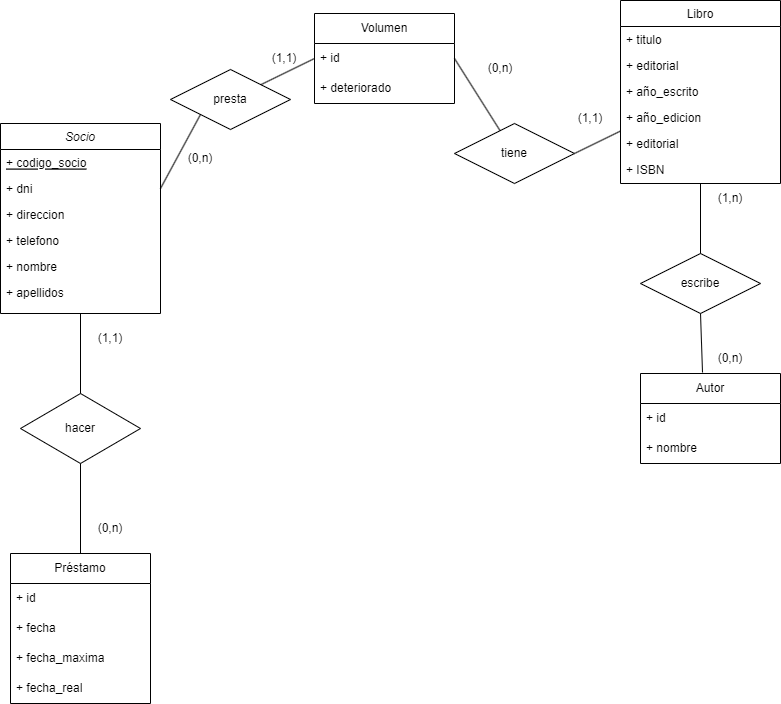

The diagram above was exported from draw.io. Its source (the exported page's mxGraphModel, read from the mxfile embedded in the PNG):
<mxGraphModel dx="1050" dy="585" grid="1" gridSize="10" guides="1" tooltips="1" connect="1" arrows="1" fold="1" page="1" pageScale="1" pageWidth="827" pageHeight="1169" math="0" shadow="0">
  <root>
    <mxCell id="WIyWlLk6GJQsqaUBKTNV-0" />
    <mxCell id="WIyWlLk6GJQsqaUBKTNV-1" parent="WIyWlLk6GJQsqaUBKTNV-0" />
    <mxCell id="zkfFHV4jXpPFQw0GAbJ--0" value="Socio" style="swimlane;fontStyle=2;align=center;verticalAlign=top;childLayout=stackLayout;horizontal=1;startSize=26;horizontalStack=0;resizeParent=1;resizeLast=0;collapsible=1;marginBottom=0;rounded=0;shadow=0;strokeWidth=1;" parent="WIyWlLk6GJQsqaUBKTNV-1" vertex="1">
      <mxGeometry x="30" y="170" width="160" height="190" as="geometry">
        <mxRectangle x="230" y="140" width="160" height="26" as="alternateBounds" />
      </mxGeometry>
    </mxCell>
    <mxCell id="zkfFHV4jXpPFQw0GAbJ--1" value="+ codigo_socio" style="text;align=left;verticalAlign=top;spacingLeft=4;spacingRight=4;overflow=hidden;rotatable=0;points=[[0,0.5],[1,0.5]];portConstraint=eastwest;fontStyle=4" parent="zkfFHV4jXpPFQw0GAbJ--0" vertex="1">
      <mxGeometry y="26" width="160" height="26" as="geometry" />
    </mxCell>
    <mxCell id="zkfFHV4jXpPFQw0GAbJ--2" value="+ dni" style="text;align=left;verticalAlign=top;spacingLeft=4;spacingRight=4;overflow=hidden;rotatable=0;points=[[0,0.5],[1,0.5]];portConstraint=eastwest;rounded=0;shadow=0;html=0;" parent="zkfFHV4jXpPFQw0GAbJ--0" vertex="1">
      <mxGeometry y="52" width="160" height="26" as="geometry" />
    </mxCell>
    <mxCell id="zkfFHV4jXpPFQw0GAbJ--3" value="+ direccion" style="text;align=left;verticalAlign=top;spacingLeft=4;spacingRight=4;overflow=hidden;rotatable=0;points=[[0,0.5],[1,0.5]];portConstraint=eastwest;rounded=0;shadow=0;html=0;" parent="zkfFHV4jXpPFQw0GAbJ--0" vertex="1">
      <mxGeometry y="78" width="160" height="26" as="geometry" />
    </mxCell>
    <mxCell id="U3E6eYUSo5EFzPVe3fiN-1" value="+ telefono" style="text;align=left;verticalAlign=top;spacingLeft=4;spacingRight=4;overflow=hidden;rotatable=0;points=[[0,0.5],[1,0.5]];portConstraint=eastwest;rounded=0;shadow=0;html=0;" vertex="1" parent="zkfFHV4jXpPFQw0GAbJ--0">
      <mxGeometry y="104" width="160" height="26" as="geometry" />
    </mxCell>
    <mxCell id="U3E6eYUSo5EFzPVe3fiN-2" value="+ nombre" style="text;align=left;verticalAlign=top;spacingLeft=4;spacingRight=4;overflow=hidden;rotatable=0;points=[[0,0.5],[1,0.5]];portConstraint=eastwest;rounded=0;shadow=0;html=0;" vertex="1" parent="zkfFHV4jXpPFQw0GAbJ--0">
      <mxGeometry y="130" width="160" height="26" as="geometry" />
    </mxCell>
    <mxCell id="U3E6eYUSo5EFzPVe3fiN-3" value="+ apellidos" style="text;align=left;verticalAlign=top;spacingLeft=4;spacingRight=4;overflow=hidden;rotatable=0;points=[[0,0.5],[1,0.5]];portConstraint=eastwest;rounded=0;shadow=0;html=0;" vertex="1" parent="zkfFHV4jXpPFQw0GAbJ--0">
      <mxGeometry y="156" width="160" height="26" as="geometry" />
    </mxCell>
    <mxCell id="zkfFHV4jXpPFQw0GAbJ--13" value="Libro" style="swimlane;fontStyle=0;align=center;verticalAlign=top;childLayout=stackLayout;horizontal=1;startSize=26;horizontalStack=0;resizeParent=1;resizeLast=0;collapsible=1;marginBottom=0;rounded=0;shadow=0;strokeWidth=1;" parent="WIyWlLk6GJQsqaUBKTNV-1" vertex="1">
      <mxGeometry x="650" y="47" width="160" height="183" as="geometry">
        <mxRectangle x="340" y="380" width="170" height="26" as="alternateBounds" />
      </mxGeometry>
    </mxCell>
    <mxCell id="zkfFHV4jXpPFQw0GAbJ--14" value="+ titulo" style="text;align=left;verticalAlign=top;spacingLeft=4;spacingRight=4;overflow=hidden;rotatable=0;points=[[0,0.5],[1,0.5]];portConstraint=eastwest;" parent="zkfFHV4jXpPFQw0GAbJ--13" vertex="1">
      <mxGeometry y="26" width="160" height="26" as="geometry" />
    </mxCell>
    <mxCell id="U3E6eYUSo5EFzPVe3fiN-4" value="+ editorial" style="text;align=left;verticalAlign=top;spacingLeft=4;spacingRight=4;overflow=hidden;rotatable=0;points=[[0,0.5],[1,0.5]];portConstraint=eastwest;" vertex="1" parent="zkfFHV4jXpPFQw0GAbJ--13">
      <mxGeometry y="52" width="160" height="26" as="geometry" />
    </mxCell>
    <mxCell id="U3E6eYUSo5EFzPVe3fiN-5" value="+ año_escrito" style="text;align=left;verticalAlign=top;spacingLeft=4;spacingRight=4;overflow=hidden;rotatable=0;points=[[0,0.5],[1,0.5]];portConstraint=eastwest;" vertex="1" parent="zkfFHV4jXpPFQw0GAbJ--13">
      <mxGeometry y="78" width="160" height="26" as="geometry" />
    </mxCell>
    <mxCell id="U3E6eYUSo5EFzPVe3fiN-7" value="+ año_edicion" style="text;align=left;verticalAlign=top;spacingLeft=4;spacingRight=4;overflow=hidden;rotatable=0;points=[[0,0.5],[1,0.5]];portConstraint=eastwest;" vertex="1" parent="zkfFHV4jXpPFQw0GAbJ--13">
      <mxGeometry y="104" width="160" height="26" as="geometry" />
    </mxCell>
    <mxCell id="U3E6eYUSo5EFzPVe3fiN-8" value="+ editorial" style="text;align=left;verticalAlign=top;spacingLeft=4;spacingRight=4;overflow=hidden;rotatable=0;points=[[0,0.5],[1,0.5]];portConstraint=eastwest;" vertex="1" parent="zkfFHV4jXpPFQw0GAbJ--13">
      <mxGeometry y="130" width="160" height="26" as="geometry" />
    </mxCell>
    <mxCell id="U3E6eYUSo5EFzPVe3fiN-9" value="+ ISBN" style="text;align=left;verticalAlign=top;spacingLeft=4;spacingRight=4;overflow=hidden;rotatable=0;points=[[0,0.5],[1,0.5]];portConstraint=eastwest;" vertex="1" parent="zkfFHV4jXpPFQw0GAbJ--13">
      <mxGeometry y="156" width="160" height="26" as="geometry" />
    </mxCell>
    <mxCell id="xOR1kdpSCY-Y-_Dast79-0" value="Préstamo" style="swimlane;fontStyle=0;childLayout=stackLayout;horizontal=1;startSize=30;horizontalStack=0;resizeParent=1;resizeParentMax=0;resizeLast=0;collapsible=1;marginBottom=0;whiteSpace=wrap;html=1;" vertex="1" parent="WIyWlLk6GJQsqaUBKTNV-1">
      <mxGeometry x="40" y="600" width="140" height="150" as="geometry" />
    </mxCell>
    <mxCell id="xOR1kdpSCY-Y-_Dast79-4" value="+ id" style="text;strokeColor=none;fillColor=none;align=left;verticalAlign=middle;spacingLeft=4;spacingRight=4;overflow=hidden;points=[[0,0.5],[1,0.5]];portConstraint=eastwest;rotatable=0;whiteSpace=wrap;html=1;" vertex="1" parent="xOR1kdpSCY-Y-_Dast79-0">
      <mxGeometry y="30" width="140" height="30" as="geometry" />
    </mxCell>
    <mxCell id="xOR1kdpSCY-Y-_Dast79-1" value="+ fecha" style="text;strokeColor=none;fillColor=none;align=left;verticalAlign=middle;spacingLeft=4;spacingRight=4;overflow=hidden;points=[[0,0.5],[1,0.5]];portConstraint=eastwest;rotatable=0;whiteSpace=wrap;html=1;" vertex="1" parent="xOR1kdpSCY-Y-_Dast79-0">
      <mxGeometry y="60" width="140" height="30" as="geometry" />
    </mxCell>
    <mxCell id="xOR1kdpSCY-Y-_Dast79-2" value="+ fecha_maxima" style="text;strokeColor=none;fillColor=none;align=left;verticalAlign=middle;spacingLeft=4;spacingRight=4;overflow=hidden;points=[[0,0.5],[1,0.5]];portConstraint=eastwest;rotatable=0;whiteSpace=wrap;html=1;" vertex="1" parent="xOR1kdpSCY-Y-_Dast79-0">
      <mxGeometry y="90" width="140" height="30" as="geometry" />
    </mxCell>
    <mxCell id="xOR1kdpSCY-Y-_Dast79-3" value="+ fecha_real" style="text;strokeColor=none;fillColor=none;align=left;verticalAlign=middle;spacingLeft=4;spacingRight=4;overflow=hidden;points=[[0,0.5],[1,0.5]];portConstraint=eastwest;rotatable=0;whiteSpace=wrap;html=1;" vertex="1" parent="xOR1kdpSCY-Y-_Dast79-0">
      <mxGeometry y="120" width="140" height="30" as="geometry" />
    </mxCell>
    <mxCell id="H3TuO5trpsW1HX5z5M-K-0" value="presta" style="shape=rhombus;perimeter=rhombusPerimeter;whiteSpace=wrap;html=1;align=center;" vertex="1" parent="WIyWlLk6GJQsqaUBKTNV-1">
      <mxGeometry x="200" y="116" width="120" height="60" as="geometry" />
    </mxCell>
    <mxCell id="xOR1kdpSCY-Y-_Dast79-5" value="hacer" style="rhombus;whiteSpace=wrap;html=1;" vertex="1" parent="WIyWlLk6GJQsqaUBKTNV-1">
      <mxGeometry x="50" y="440" width="120" height="70" as="geometry" />
    </mxCell>
    <mxCell id="U3E6eYUSo5EFzPVe3fiN-12" value="Autor" style="swimlane;fontStyle=0;childLayout=stackLayout;horizontal=1;startSize=30;horizontalStack=0;resizeParent=1;resizeParentMax=0;resizeLast=0;collapsible=1;marginBottom=0;whiteSpace=wrap;html=1;" vertex="1" parent="WIyWlLk6GJQsqaUBKTNV-1">
      <mxGeometry x="670" y="420" width="140" height="90" as="geometry" />
    </mxCell>
    <mxCell id="U3E6eYUSo5EFzPVe3fiN-13" value="+ id" style="text;strokeColor=none;fillColor=none;align=left;verticalAlign=middle;spacingLeft=4;spacingRight=4;overflow=hidden;points=[[0,0.5],[1,0.5]];portConstraint=eastwest;rotatable=0;whiteSpace=wrap;html=1;" vertex="1" parent="U3E6eYUSo5EFzPVe3fiN-12">
      <mxGeometry y="30" width="140" height="30" as="geometry" />
    </mxCell>
    <mxCell id="U3E6eYUSo5EFzPVe3fiN-14" value="+ nombre" style="text;strokeColor=none;fillColor=none;align=left;verticalAlign=middle;spacingLeft=4;spacingRight=4;overflow=hidden;points=[[0,0.5],[1,0.5]];portConstraint=eastwest;rotatable=0;whiteSpace=wrap;html=1;" vertex="1" parent="U3E6eYUSo5EFzPVe3fiN-12">
      <mxGeometry y="60" width="140" height="30" as="geometry" />
    </mxCell>
    <mxCell id="U3E6eYUSo5EFzPVe3fiN-17" value="Volumen" style="swimlane;fontStyle=0;childLayout=stackLayout;horizontal=1;startSize=30;horizontalStack=0;resizeParent=1;resizeParentMax=0;resizeLast=0;collapsible=1;marginBottom=0;whiteSpace=wrap;html=1;" vertex="1" parent="WIyWlLk6GJQsqaUBKTNV-1">
      <mxGeometry x="344" y="60" width="140" height="90" as="geometry" />
    </mxCell>
    <mxCell id="U3E6eYUSo5EFzPVe3fiN-18" value="+ id" style="text;strokeColor=none;fillColor=none;align=left;verticalAlign=middle;spacingLeft=4;spacingRight=4;overflow=hidden;points=[[0,0.5],[1,0.5]];portConstraint=eastwest;rotatable=0;whiteSpace=wrap;html=1;" vertex="1" parent="U3E6eYUSo5EFzPVe3fiN-17">
      <mxGeometry y="30" width="140" height="30" as="geometry" />
    </mxCell>
    <mxCell id="U3E6eYUSo5EFzPVe3fiN-19" value="+ deteriorado" style="text;strokeColor=none;fillColor=none;align=left;verticalAlign=middle;spacingLeft=4;spacingRight=4;overflow=hidden;points=[[0,0.5],[1,0.5]];portConstraint=eastwest;rotatable=0;whiteSpace=wrap;html=1;" vertex="1" parent="U3E6eYUSo5EFzPVe3fiN-17">
      <mxGeometry y="60" width="140" height="30" as="geometry" />
    </mxCell>
    <mxCell id="xOR1kdpSCY-Y-_Dast79-6" value="" style="endArrow=none;html=1;rounded=0;entryX=0.5;entryY=1;entryDx=0;entryDy=0;exitX=0.5;exitY=0;exitDx=0;exitDy=0;" edge="1" parent="WIyWlLk6GJQsqaUBKTNV-1" source="xOR1kdpSCY-Y-_Dast79-5" target="zkfFHV4jXpPFQw0GAbJ--0">
      <mxGeometry width="50" height="50" relative="1" as="geometry">
        <mxPoint x="390" y="490" as="sourcePoint" />
        <mxPoint x="440" y="440" as="targetPoint" />
      </mxGeometry>
    </mxCell>
    <mxCell id="xOR1kdpSCY-Y-_Dast79-7" value="" style="endArrow=none;html=1;rounded=0;entryX=0.5;entryY=1;entryDx=0;entryDy=0;exitX=0.5;exitY=0;exitDx=0;exitDy=0;" edge="1" parent="WIyWlLk6GJQsqaUBKTNV-1" source="xOR1kdpSCY-Y-_Dast79-0" target="xOR1kdpSCY-Y-_Dast79-5">
      <mxGeometry width="50" height="50" relative="1" as="geometry">
        <mxPoint x="390" y="490" as="sourcePoint" />
        <mxPoint x="440" y="440" as="targetPoint" />
      </mxGeometry>
    </mxCell>
    <mxCell id="U3E6eYUSo5EFzPVe3fiN-23" value="" style="endArrow=none;html=1;rounded=0;entryX=1;entryY=0.5;entryDx=0;entryDy=0;" edge="1" parent="WIyWlLk6GJQsqaUBKTNV-1" source="U3E6eYUSo5EFzPVe3fiN-24" target="U3E6eYUSo5EFzPVe3fiN-18">
      <mxGeometry width="50" height="50" relative="1" as="geometry">
        <mxPoint x="550" y="150" as="sourcePoint" />
        <mxPoint x="390" y="122" as="targetPoint" />
      </mxGeometry>
    </mxCell>
    <mxCell id="H3TuO5trpsW1HX5z5M-K-3" value="" style="endArrow=none;html=1;rounded=0;exitX=1;exitY=0.5;exitDx=0;exitDy=0;" edge="1" parent="WIyWlLk6GJQsqaUBKTNV-1" source="U3E6eYUSo5EFzPVe3fiN-24" target="zkfFHV4jXpPFQw0GAbJ--13">
      <mxGeometry relative="1" as="geometry">
        <mxPoint x="360" y="390" as="sourcePoint" />
        <mxPoint x="520" y="390" as="targetPoint" />
      </mxGeometry>
    </mxCell>
    <mxCell id="U3E6eYUSo5EFzPVe3fiN-22" value="" style="endArrow=none;html=1;rounded=0;entryX=0;entryY=0.5;entryDx=0;entryDy=0;" edge="1" parent="WIyWlLk6GJQsqaUBKTNV-1" source="H3TuO5trpsW1HX5z5M-K-0" target="U3E6eYUSo5EFzPVe3fiN-18">
      <mxGeometry width="50" height="50" relative="1" as="geometry">
        <mxPoint x="390" y="250" as="sourcePoint" />
        <mxPoint x="440" y="200" as="targetPoint" />
      </mxGeometry>
    </mxCell>
    <mxCell id="U3E6eYUSo5EFzPVe3fiN-24" value="tiene" style="shape=rhombus;perimeter=rhombusPerimeter;whiteSpace=wrap;html=1;align=center;" vertex="1" parent="WIyWlLk6GJQsqaUBKTNV-1">
      <mxGeometry x="484" y="170" width="120" height="60" as="geometry" />
    </mxCell>
    <mxCell id="U3E6eYUSo5EFzPVe3fiN-25" value="" style="endArrow=none;html=1;rounded=0;exitX=1;exitY=0.5;exitDx=0;exitDy=0;entryX=0;entryY=1;entryDx=0;entryDy=0;" edge="1" parent="WIyWlLk6GJQsqaUBKTNV-1" source="zkfFHV4jXpPFQw0GAbJ--2" target="H3TuO5trpsW1HX5z5M-K-0">
      <mxGeometry width="50" height="50" relative="1" as="geometry">
        <mxPoint x="307" y="197" as="sourcePoint" />
        <mxPoint x="510" y="350" as="targetPoint" />
      </mxGeometry>
    </mxCell>
    <mxCell id="U3E6eYUSo5EFzPVe3fiN-26" value="escribe" style="shape=rhombus;perimeter=rhombusPerimeter;whiteSpace=wrap;html=1;align=center;" vertex="1" parent="WIyWlLk6GJQsqaUBKTNV-1">
      <mxGeometry x="670" y="300" width="120" height="60" as="geometry" />
    </mxCell>
    <mxCell id="H3TuO5trpsW1HX5z5M-K-4" value="" style="endArrow=none;html=1;rounded=0;entryX=0.443;entryY=-0.011;entryDx=0;entryDy=0;entryPerimeter=0;exitX=0.5;exitY=1;exitDx=0;exitDy=0;" edge="1" parent="WIyWlLk6GJQsqaUBKTNV-1" source="U3E6eYUSo5EFzPVe3fiN-26" target="U3E6eYUSo5EFzPVe3fiN-12">
      <mxGeometry relative="1" as="geometry">
        <mxPoint x="360" y="390" as="sourcePoint" />
        <mxPoint x="520" y="390" as="targetPoint" />
      </mxGeometry>
    </mxCell>
    <mxCell id="U3E6eYUSo5EFzPVe3fiN-27" value="" style="endArrow=none;html=1;rounded=0;exitX=0.5;exitY=0;exitDx=0;exitDy=0;entryX=0.5;entryY=1;entryDx=0;entryDy=0;" edge="1" parent="WIyWlLk6GJQsqaUBKTNV-1" source="U3E6eYUSo5EFzPVe3fiN-26" target="zkfFHV4jXpPFQw0GAbJ--13">
      <mxGeometry relative="1" as="geometry">
        <mxPoint x="614" y="210" as="sourcePoint" />
        <mxPoint x="660" y="225" as="targetPoint" />
      </mxGeometry>
    </mxCell>
    <mxCell id="U3E6eYUSo5EFzPVe3fiN-29" value="(0,n)" style="text;html=1;strokeColor=none;fillColor=none;align=center;verticalAlign=middle;whiteSpace=wrap;rounded=0;" vertex="1" parent="WIyWlLk6GJQsqaUBKTNV-1">
      <mxGeometry x="730" y="390" width="60" height="30" as="geometry" />
    </mxCell>
    <mxCell id="U3E6eYUSo5EFzPVe3fiN-30" value="(1,n)" style="text;html=1;strokeColor=none;fillColor=none;align=center;verticalAlign=middle;whiteSpace=wrap;rounded=0;" vertex="1" parent="WIyWlLk6GJQsqaUBKTNV-1">
      <mxGeometry x="730" y="230" width="60" height="30" as="geometry" />
    </mxCell>
    <mxCell id="U3E6eYUSo5EFzPVe3fiN-31" value="(1,1)" style="text;html=1;strokeColor=none;fillColor=none;align=center;verticalAlign=middle;whiteSpace=wrap;rounded=0;" vertex="1" parent="WIyWlLk6GJQsqaUBKTNV-1">
      <mxGeometry x="590" y="150" width="60" height="30" as="geometry" />
    </mxCell>
    <mxCell id="U3E6eYUSo5EFzPVe3fiN-32" value="(0,n)" style="text;html=1;strokeColor=none;fillColor=none;align=center;verticalAlign=middle;whiteSpace=wrap;rounded=0;" vertex="1" parent="WIyWlLk6GJQsqaUBKTNV-1">
      <mxGeometry x="500" y="100" width="60" height="30" as="geometry" />
    </mxCell>
    <mxCell id="U3E6eYUSo5EFzPVe3fiN-33" value="(1,1)" style="text;html=1;strokeColor=none;fillColor=none;align=center;verticalAlign=middle;whiteSpace=wrap;rounded=0;" vertex="1" parent="WIyWlLk6GJQsqaUBKTNV-1">
      <mxGeometry x="284" y="90" width="60" height="30" as="geometry" />
    </mxCell>
    <mxCell id="U3E6eYUSo5EFzPVe3fiN-34" value="(0,n)" style="text;html=1;strokeColor=none;fillColor=none;align=center;verticalAlign=middle;whiteSpace=wrap;rounded=0;" vertex="1" parent="WIyWlLk6GJQsqaUBKTNV-1">
      <mxGeometry x="200" y="190" width="60" height="30" as="geometry" />
    </mxCell>
    <mxCell id="U3E6eYUSo5EFzPVe3fiN-36" value="(1,1)" style="text;html=1;strokeColor=none;fillColor=none;align=center;verticalAlign=middle;whiteSpace=wrap;rounded=0;" vertex="1" parent="WIyWlLk6GJQsqaUBKTNV-1">
      <mxGeometry x="110" y="370" width="60" height="30" as="geometry" />
    </mxCell>
    <mxCell id="U3E6eYUSo5EFzPVe3fiN-37" value="(0,n)" style="text;html=1;strokeColor=none;fillColor=none;align=center;verticalAlign=middle;whiteSpace=wrap;rounded=0;" vertex="1" parent="WIyWlLk6GJQsqaUBKTNV-1">
      <mxGeometry x="110" y="560" width="60" height="30" as="geometry" />
    </mxCell>
  </root>
</mxGraphModel>